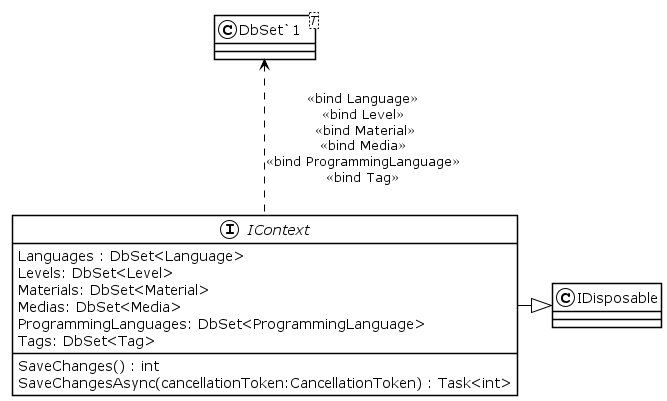

The diagram above was rendered by PlantUML. Its source (embedded in the PNG):
@startuml
!theme plain
interface IContext {
    SaveChanges() : int
    SaveChangesAsync(cancellationToken:CancellationToken) : Task<int>
Languages : DbSet<Language>
Levels: DbSet<Level>
Materials: DbSet<Material>
Medias: DbSet<Media>
ProgrammingLanguages: DbSet<ProgrammingLanguage>
Tags: DbSet<Tag>
}
class "DbSet`1"<T> {
}
IDisposable <|-l- IContext
"DbSet`1" <.. IContext : <<bind Language>>\n<<bind Level>>\n <<bind Material>>\n<<bind Media>>\n<<bind ProgrammingLanguage>>\n<<bind Tag>>
@enduml